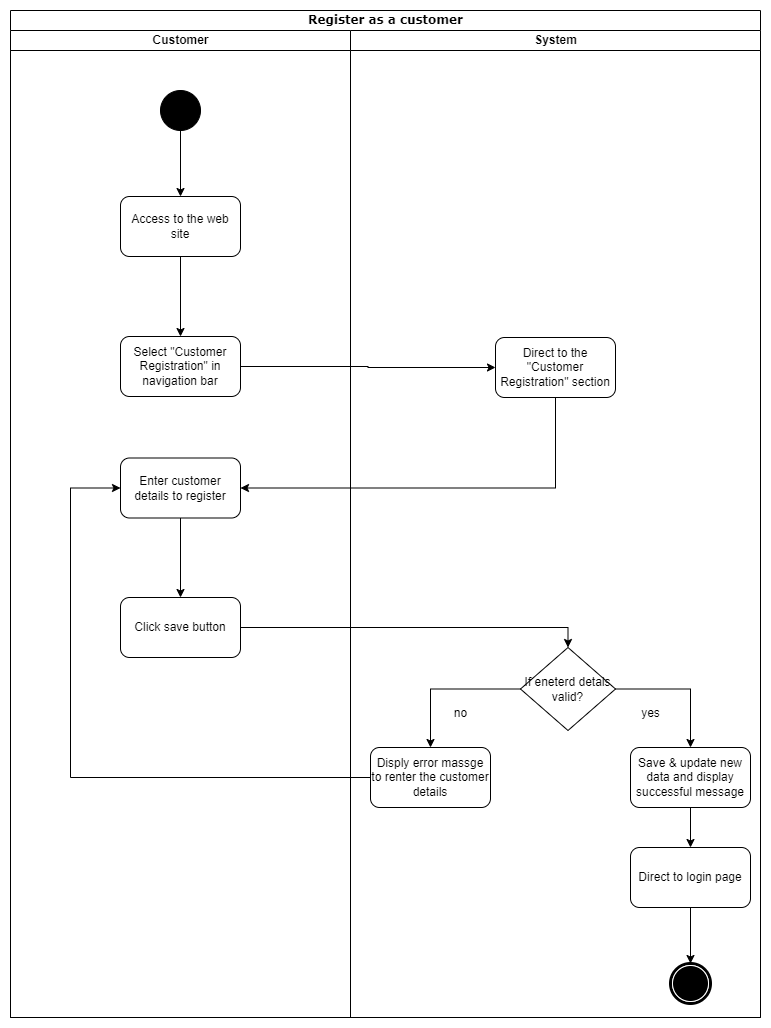

The diagram above was exported from draw.io. Its source (the exported page's mxGraphModel, read from the mxfile embedded in the PNG):
<mxGraphModel dx="1658" dy="820" grid="1" gridSize="10" guides="1" tooltips="1" connect="1" arrows="1" fold="1" page="1" pageScale="1" pageWidth="850" pageHeight="1100" math="0" shadow="0">
  <root>
    <mxCell id="0" />
    <mxCell id="1" parent="0" />
    <mxCell id="e6-okrou8eJoufobCXGD-1" value="Register as a customer" style="swimlane;html=1;childLayout=stackLayout;startSize=20;rounded=0;shadow=0;comic=0;labelBackgroundColor=none;strokeWidth=1;fontFamily=Verdana;fontSize=12;align=center;" parent="1" vertex="1">
      <mxGeometry x="50" y="47" width="750" height="1007" as="geometry" />
    </mxCell>
    <mxCell id="e6-okrou8eJoufobCXGD-2" value="Customer" style="swimlane;html=1;startSize=20;" parent="e6-okrou8eJoufobCXGD-1" vertex="1">
      <mxGeometry y="20" width="340" height="987" as="geometry" />
    </mxCell>
    <mxCell id="e6-okrou8eJoufobCXGD-3" value="Access to the web site" style="rounded=1;whiteSpace=wrap;html=1;" parent="e6-okrou8eJoufobCXGD-2" vertex="1">
      <mxGeometry x="110" y="166" width="120" height="60" as="geometry" />
    </mxCell>
    <mxCell id="e6-okrou8eJoufobCXGD-4" value="Select &quot;Customer Registration&quot; in navigation bar" style="rounded=1;whiteSpace=wrap;html=1;" parent="e6-okrou8eJoufobCXGD-2" vertex="1">
      <mxGeometry x="110" y="306" width="120" height="60" as="geometry" />
    </mxCell>
    <mxCell id="e6-okrou8eJoufobCXGD-6" value="" style="endArrow=classic;html=1;rounded=0;exitX=0.5;exitY=1;exitDx=0;exitDy=0;entryX=0.5;entryY=0;entryDx=0;entryDy=0;" parent="e6-okrou8eJoufobCXGD-2" source="e6-okrou8eJoufobCXGD-3" target="e6-okrou8eJoufobCXGD-4" edge="1">
      <mxGeometry width="50" height="50" relative="1" as="geometry">
        <mxPoint x="172" y="240" as="sourcePoint" />
        <mxPoint x="172" y="290" as="targetPoint" />
      </mxGeometry>
    </mxCell>
    <mxCell id="e6-okrou8eJoufobCXGD-8" value="" style="ellipse;whiteSpace=wrap;html=1;rounded=0;shadow=0;comic=0;labelBackgroundColor=none;strokeWidth=1;fillColor=#000000;fontFamily=Verdana;fontSize=12;align=center;" parent="e6-okrou8eJoufobCXGD-2" vertex="1">
      <mxGeometry x="150" y="60" width="40" height="40" as="geometry" />
    </mxCell>
    <mxCell id="e6-okrou8eJoufobCXGD-9" value="" style="endArrow=classic;html=1;rounded=0;exitX=0.5;exitY=1;exitDx=0;exitDy=0;entryX=0.5;entryY=0;entryDx=0;entryDy=0;" parent="e6-okrou8eJoufobCXGD-2" source="e6-okrou8eJoufobCXGD-8" target="e6-okrou8eJoufobCXGD-3" edge="1">
      <mxGeometry width="50" height="50" relative="1" as="geometry">
        <mxPoint x="385" y="330" as="sourcePoint" />
        <mxPoint x="435" y="280" as="targetPoint" />
      </mxGeometry>
    </mxCell>
    <mxCell id="e6-okrou8eJoufobCXGD-11" value="Enter customer details to register" style="rounded=1;whiteSpace=wrap;html=1;" parent="e6-okrou8eJoufobCXGD-2" vertex="1">
      <mxGeometry x="110" y="427.5" width="120" height="60" as="geometry" />
    </mxCell>
    <mxCell id="e6-okrou8eJoufobCXGD-35" value="Click save button" style="rounded=1;whiteSpace=wrap;html=1;" parent="e6-okrou8eJoufobCXGD-2" vertex="1">
      <mxGeometry x="110" y="567" width="120" height="60" as="geometry" />
    </mxCell>
    <mxCell id="e6-okrou8eJoufobCXGD-13" value="" style="endArrow=classic;html=1;rounded=0;exitX=0.5;exitY=1;exitDx=0;exitDy=0;" parent="e6-okrou8eJoufobCXGD-2" source="e6-okrou8eJoufobCXGD-11" target="e6-okrou8eJoufobCXGD-35" edge="1">
      <mxGeometry width="50" height="50" relative="1" as="geometry">
        <mxPoint x="531" y="521" as="sourcePoint" />
        <mxPoint x="491" y="561" as="targetPoint" />
      </mxGeometry>
    </mxCell>
    <mxCell id="e6-okrou8eJoufobCXGD-10" value="System" style="swimlane;html=1;startSize=20;" parent="e6-okrou8eJoufobCXGD-1" vertex="1">
      <mxGeometry x="340" y="20" width="410" height="987" as="geometry" />
    </mxCell>
    <mxCell id="e6-okrou8eJoufobCXGD-20" value="" style="shape=mxgraph.bpmn.shape;html=1;verticalLabelPosition=bottom;labelBackgroundColor=#ffffff;verticalAlign=top;perimeter=ellipsePerimeter;outline=end;symbol=terminate;rounded=0;shadow=0;comic=0;strokeWidth=1;fontFamily=Verdana;fontSize=12;align=center;" parent="e6-okrou8eJoufobCXGD-10" vertex="1">
      <mxGeometry x="320" y="933" width="40" height="40" as="geometry" />
    </mxCell>
    <mxCell id="e6-okrou8eJoufobCXGD-24" value="Direct to the &quot;Customer Registration&quot; section" style="rounded=1;whiteSpace=wrap;html=1;" parent="e6-okrou8eJoufobCXGD-10" vertex="1">
      <mxGeometry x="145" y="307" width="120" height="60" as="geometry" />
    </mxCell>
    <mxCell id="e6-okrou8eJoufobCXGD-37" value="If eneterd detais valid?" style="rhombus;whiteSpace=wrap;html=1;" parent="e6-okrou8eJoufobCXGD-10" vertex="1">
      <mxGeometry x="170" y="617" width="95" height="83" as="geometry" />
    </mxCell>
    <mxCell id="e6-okrou8eJoufobCXGD-45" value="Save &amp;amp; update new data and display successful message" style="rounded=1;whiteSpace=wrap;html=1;" parent="e6-okrou8eJoufobCXGD-10" vertex="1">
      <mxGeometry x="280" y="717" width="120" height="60" as="geometry" />
    </mxCell>
    <mxCell id="e6-okrou8eJoufobCXGD-40" style="edgeStyle=orthogonalEdgeStyle;rounded=0;orthogonalLoop=1;jettySize=auto;html=1;entryX=0.5;entryY=0;entryDx=0;entryDy=0;" parent="e6-okrou8eJoufobCXGD-10" source="e6-okrou8eJoufobCXGD-37" target="e6-okrou8eJoufobCXGD-45" edge="1">
      <mxGeometry relative="1" as="geometry">
        <mxPoint x="360" y="747" as="targetPoint" />
      </mxGeometry>
    </mxCell>
    <mxCell id="e6-okrou8eJoufobCXGD-44" value="Disply error massge to renter the customer details" style="rounded=1;whiteSpace=wrap;html=1;" parent="e6-okrou8eJoufobCXGD-10" vertex="1">
      <mxGeometry x="20" y="717" width="120" height="60" as="geometry" />
    </mxCell>
    <mxCell id="e6-okrou8eJoufobCXGD-39" style="edgeStyle=orthogonalEdgeStyle;rounded=0;orthogonalLoop=1;jettySize=auto;html=1;entryX=0.5;entryY=0;entryDx=0;entryDy=0;" parent="e6-okrou8eJoufobCXGD-10" source="e6-okrou8eJoufobCXGD-37" target="e6-okrou8eJoufobCXGD-44" edge="1">
      <mxGeometry relative="1" as="geometry">
        <mxPoint x="70" y="757" as="targetPoint" />
      </mxGeometry>
    </mxCell>
    <mxCell id="e6-okrou8eJoufobCXGD-49" style="edgeStyle=orthogonalEdgeStyle;rounded=0;orthogonalLoop=1;jettySize=auto;html=1;" parent="e6-okrou8eJoufobCXGD-10" source="e6-okrou8eJoufobCXGD-47" target="e6-okrou8eJoufobCXGD-20" edge="1">
      <mxGeometry relative="1" as="geometry" />
    </mxCell>
    <mxCell id="e6-okrou8eJoufobCXGD-47" value="Direct to login page" style="rounded=1;whiteSpace=wrap;html=1;" parent="e6-okrou8eJoufobCXGD-10" vertex="1">
      <mxGeometry x="280" y="817" width="120" height="60" as="geometry" />
    </mxCell>
    <mxCell id="e6-okrou8eJoufobCXGD-46" style="edgeStyle=orthogonalEdgeStyle;rounded=0;orthogonalLoop=1;jettySize=auto;html=1;entryX=0.5;entryY=0;entryDx=0;entryDy=0;" parent="e6-okrou8eJoufobCXGD-10" source="e6-okrou8eJoufobCXGD-45" target="e6-okrou8eJoufobCXGD-47" edge="1">
      <mxGeometry relative="1" as="geometry">
        <mxPoint x="340" y="813" as="targetPoint" />
      </mxGeometry>
    </mxCell>
    <mxCell id="e6-okrou8eJoufobCXGD-25" style="edgeStyle=orthogonalEdgeStyle;rounded=0;orthogonalLoop=1;jettySize=auto;html=1;entryX=0;entryY=0.5;entryDx=0;entryDy=0;" parent="e6-okrou8eJoufobCXGD-1" source="e6-okrou8eJoufobCXGD-4" target="e6-okrou8eJoufobCXGD-24" edge="1">
      <mxGeometry relative="1" as="geometry">
        <mxPoint x="480" y="356" as="targetPoint" />
      </mxGeometry>
    </mxCell>
    <mxCell id="e6-okrou8eJoufobCXGD-26" style="edgeStyle=orthogonalEdgeStyle;rounded=0;orthogonalLoop=1;jettySize=auto;html=1;entryX=1;entryY=0.5;entryDx=0;entryDy=0;" parent="e6-okrou8eJoufobCXGD-1" source="e6-okrou8eJoufobCXGD-24" target="e6-okrou8eJoufobCXGD-11" edge="1">
      <mxGeometry relative="1" as="geometry">
        <mxPoint x="545" y="447" as="targetPoint" />
        <Array as="points">
          <mxPoint x="545" y="477" />
        </Array>
      </mxGeometry>
    </mxCell>
    <mxCell id="e6-okrou8eJoufobCXGD-38" style="edgeStyle=orthogonalEdgeStyle;rounded=0;orthogonalLoop=1;jettySize=auto;html=1;entryX=0.5;entryY=0;entryDx=0;entryDy=0;" parent="e6-okrou8eJoufobCXGD-1" source="e6-okrou8eJoufobCXGD-35" target="e6-okrou8eJoufobCXGD-37" edge="1">
      <mxGeometry relative="1" as="geometry" />
    </mxCell>
    <mxCell id="e6-okrou8eJoufobCXGD-50" style="edgeStyle=orthogonalEdgeStyle;rounded=0;orthogonalLoop=1;jettySize=auto;html=1;entryX=0;entryY=0.5;entryDx=0;entryDy=0;" parent="e6-okrou8eJoufobCXGD-1" source="e6-okrou8eJoufobCXGD-44" target="e6-okrou8eJoufobCXGD-11" edge="1">
      <mxGeometry relative="1" as="geometry">
        <Array as="points">
          <mxPoint x="60" y="767" />
          <mxPoint x="60" y="478" />
        </Array>
      </mxGeometry>
    </mxCell>
    <mxCell id="e6-okrou8eJoufobCXGD-41" value="no" style="text;html=1;align=center;verticalAlign=middle;resizable=0;points=[];autosize=1;strokeColor=none;fillColor=none;" parent="1" vertex="1">
      <mxGeometry x="480" y="735" width="40" height="30" as="geometry" />
    </mxCell>
    <mxCell id="e6-okrou8eJoufobCXGD-42" value="yes" style="text;html=1;align=center;verticalAlign=middle;resizable=0;points=[];autosize=1;strokeColor=none;fillColor=none;" parent="1" vertex="1">
      <mxGeometry x="670" y="735" width="40" height="30" as="geometry" />
    </mxCell>
  </root>
</mxGraphModel>